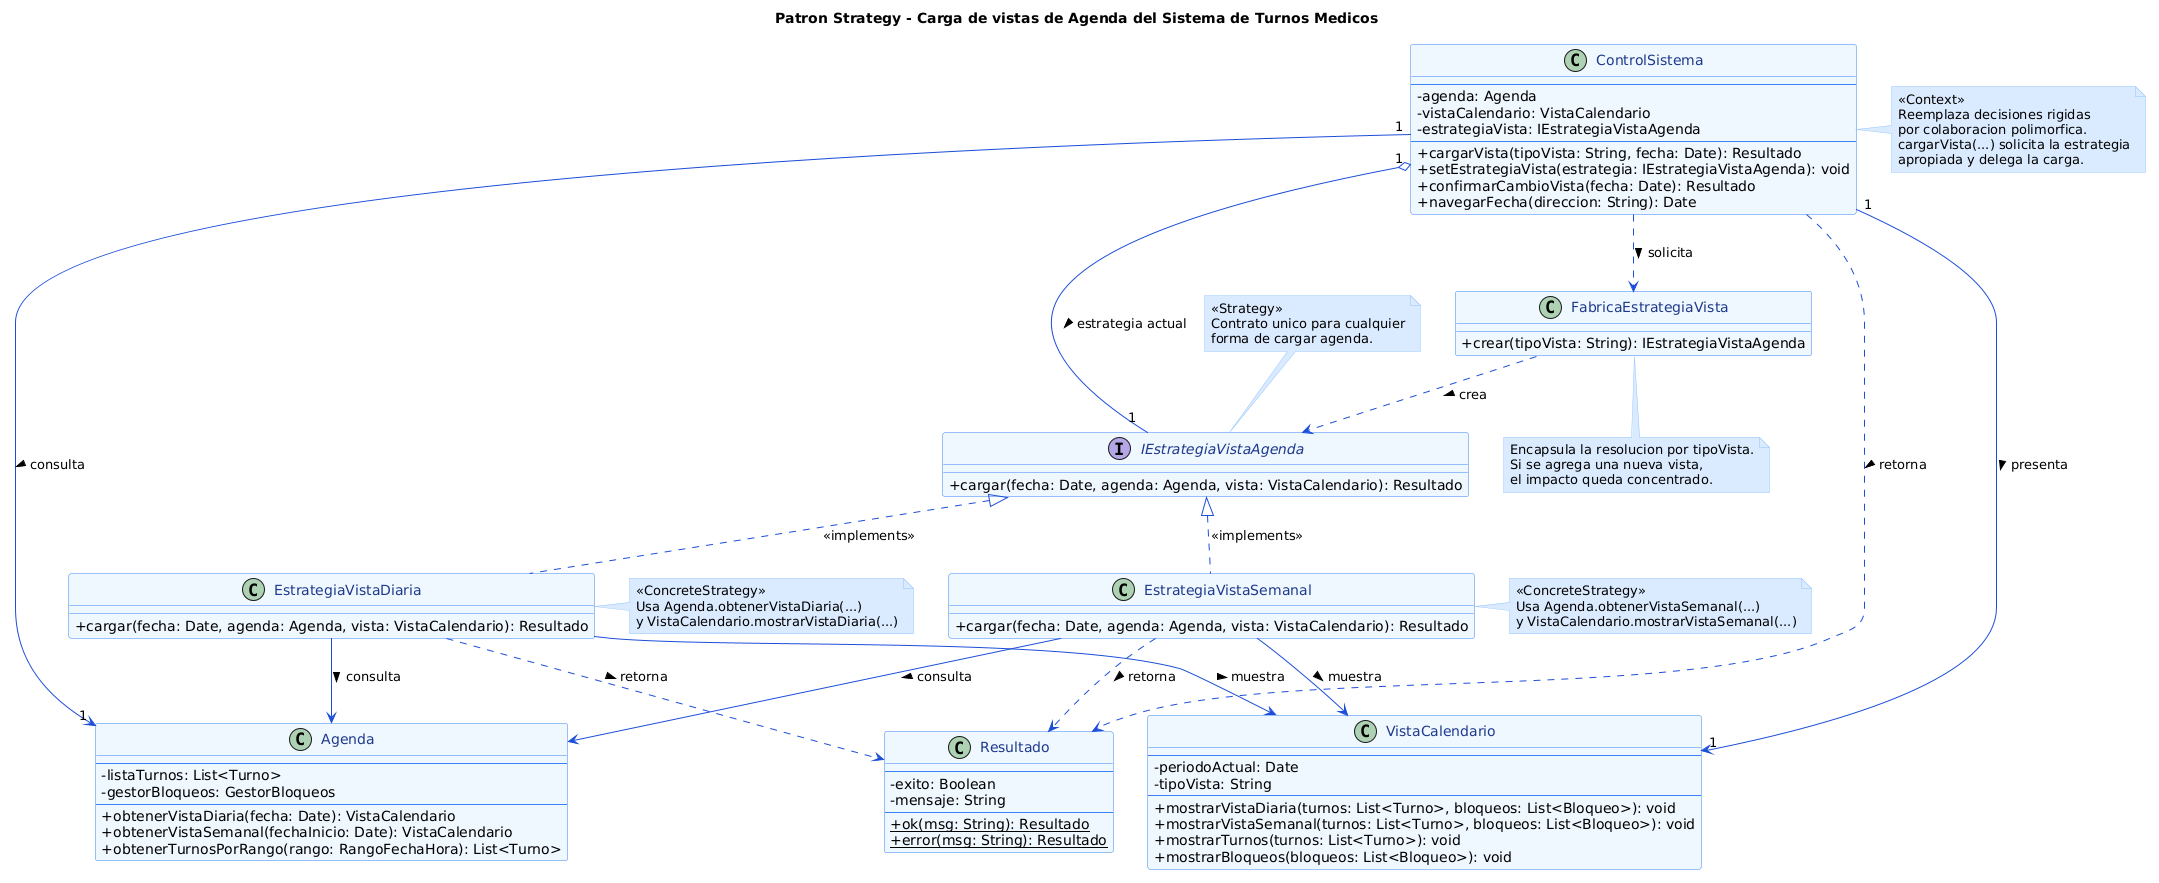

The diagram above was rendered by PlantUML. Its source (embedded in the PNG):
@startuml
skinparam backgroundColor #FFFFFF
skinparam classAttributeIconSize 0
skinparam class {
    BackgroundColor #EFF6FF
    BorderColor #3B82F6
    ArrowColor #1D4ED8
    FontColor #1E3A8A
}
skinparam interface {
    BackgroundColor #ECFDF5
    BorderColor #059669
    FontColor #064E3B
}
skinparam note {
    BackgroundColor #DBEAFE
    BorderColor #93C5FD
}

title Patron Strategy - Carga de vistas de Agenda del Sistema de Turnos Medicos

' ================================================================
' CONTEXTO DEL DOMINIO EXISTENTE
' ================================================================

class ControlSistema {
    --
    - agenda: Agenda
    - vistaCalendario: VistaCalendario
    - estrategiaVista: IEstrategiaVistaAgenda
    --
    + cargarVista(tipoVista: String, fecha: Date): Resultado
    + setEstrategiaVista(estrategia: IEstrategiaVistaAgenda): void
    + confirmarCambioVista(fecha: Date): Resultado
    + navegarFecha(direccion: String): Date
}

class Agenda {
    --
    - listaTurnos: List<Turno>
    - gestorBloqueos: GestorBloqueos
    --
    + obtenerVistaDiaria(fecha: Date): VistaCalendario
    + obtenerVistaSemanal(fechaInicio: Date): VistaCalendario
    + obtenerTurnosPorRango(rango: RangoFechaHora): List<Turno>
}

class VistaCalendario {
    --
    - periodoActual: Date
    - tipoVista: String
    --
    + mostrarVistaDiaria(turnos: List<Turno>, bloqueos: List<Bloqueo>): void
    + mostrarVistaSemanal(turnos: List<Turno>, bloqueos: List<Bloqueo>): void
    + mostrarTurnos(turnos: List<Turno>): void
    + mostrarBloqueos(bloqueos: List<Bloqueo>): void
}

class Resultado {
    --
    - exito: Boolean
    - mensaje: String
    --
    + {static} ok(msg: String): Resultado
    + {static} error(msg: String): Resultado
}

' ================================================================
' STRATEGY
' ================================================================

interface IEstrategiaVistaAgenda {
    + cargar(fecha: Date, agenda: Agenda, vista: VistaCalendario): Resultado
}

class EstrategiaVistaDiaria {
    + cargar(fecha: Date, agenda: Agenda, vista: VistaCalendario): Resultado
}

class EstrategiaVistaSemanal {
    + cargar(fecha: Date, agenda: Agenda, vista: VistaCalendario): Resultado
}

class FabricaEstrategiaVista {
    + crear(tipoVista: String): IEstrategiaVistaAgenda
}

note right of ControlSistema
  <<Context>>
  Reemplaza decisiones rigidas
  por colaboracion polimorfica.
  cargarVista(...) solicita la estrategia
  apropiada y delega la carga.
end note

note top of IEstrategiaVistaAgenda
  <<Strategy>>
  Contrato unico para cualquier
  forma de cargar agenda.
end note

note right of EstrategiaVistaDiaria
  <<ConcreteStrategy>>
  Usa Agenda.obtenerVistaDiaria(...)
  y VistaCalendario.mostrarVistaDiaria(...)
end note

note right of EstrategiaVistaSemanal
  <<ConcreteStrategy>>
  Usa Agenda.obtenerVistaSemanal(...)
  y VistaCalendario.mostrarVistaSemanal(...)
end note

note bottom of FabricaEstrategiaVista
  Encapsula la resolucion por tipoVista.
  Si se agrega una nueva vista,
  el impacto queda concentrado.
end note

' ================================================================
' RELACIONES
' ================================================================

ControlSistema "1" --> "1" Agenda : consulta >
ControlSistema "1" --> "1" VistaCalendario : presenta >
ControlSistema "1" o-- "1" IEstrategiaVistaAgenda : estrategia actual >
ControlSistema ..> FabricaEstrategiaVista : solicita >
ControlSistema ..> Resultado : retorna >

FabricaEstrategiaVista ..> IEstrategiaVistaAgenda : crea >

IEstrategiaVistaAgenda <|.. EstrategiaVistaDiaria : <<implements>>
IEstrategiaVistaAgenda <|.. EstrategiaVistaSemanal : <<implements>>

EstrategiaVistaDiaria --> Agenda : consulta >
EstrategiaVistaDiaria --> VistaCalendario : muestra >
EstrategiaVistaDiaria ..> Resultado : retorna >

EstrategiaVistaSemanal --> Agenda : consulta >
EstrategiaVistaSemanal --> VistaCalendario : muestra >
EstrategiaVistaSemanal ..> Resultado : retorna >
@enduml